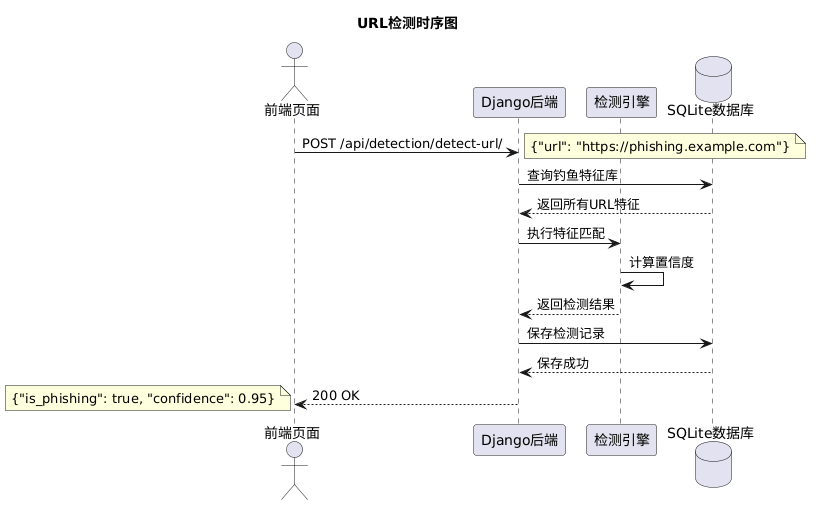

The diagram above was rendered by PlantUML. Its source (embedded in the PNG):
@startuml
title URL检测时序图

actor Client as "前端页面"
participant API as "Django后端"
participant Engine as "检测引擎"
database DB as "SQLite数据库"

Client -> API: POST /api/detection/detect-url/
note right: {"url": "https://phishing.example.com"}
API -> DB: 查询钓鱼特征库
DB --> API: 返回所有URL特征
API -> Engine: 执行特征匹配
Engine -> Engine: 计算置信度
Engine --> API: 返回检测结果
API -> DB: 保存检测记录
DB --> API: 保存成功
API --> Client: 200 OK
note left: {"is_phishing": true, "confidence": 0.95}
@enduml